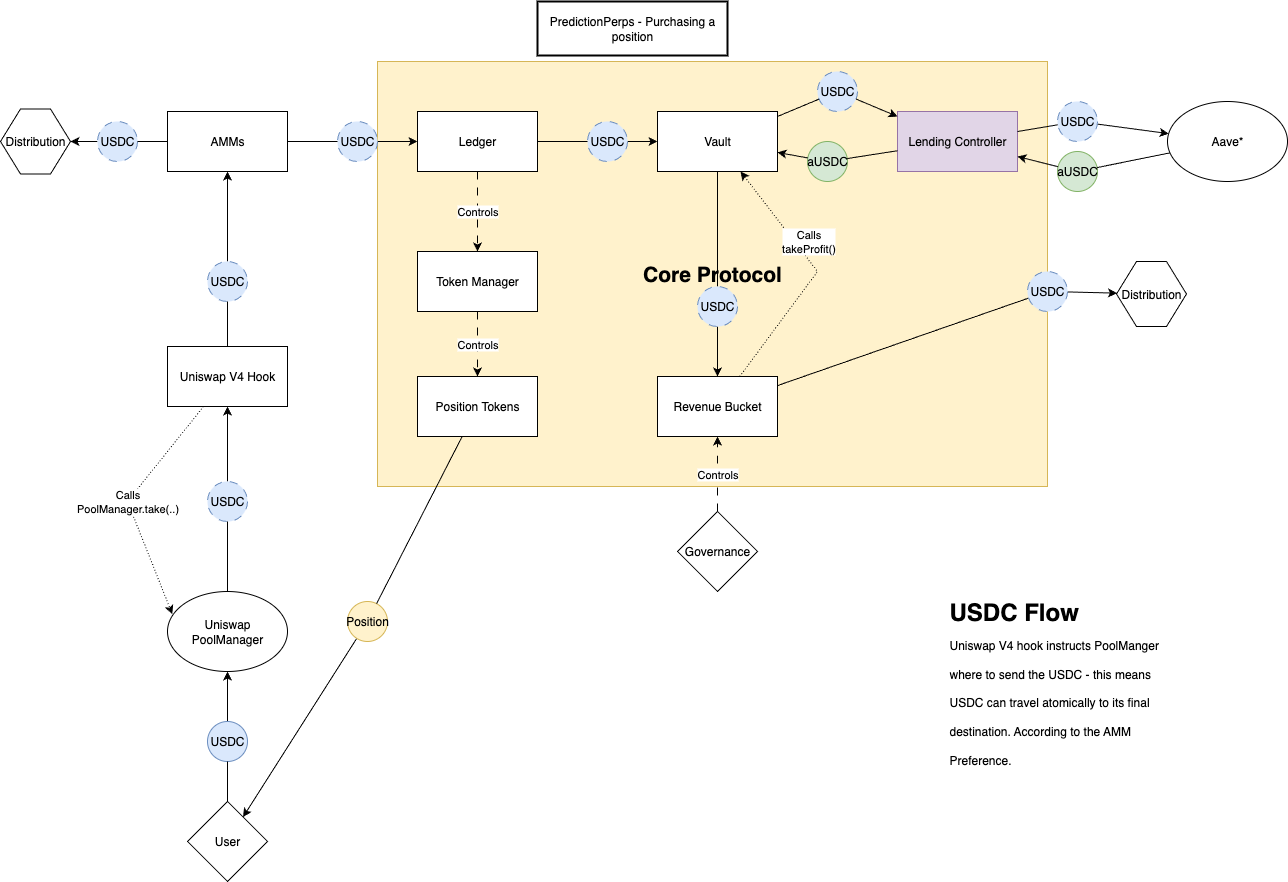

The diagram above was exported from draw.io. Its source (the exported page's mxGraphModel, read from the mxfile embedded in the PNG):
<mxGraphModel dx="1530" dy="877" grid="1" gridSize="10" guides="1" tooltips="1" connect="1" arrows="1" fold="1" page="1" pageScale="1" pageWidth="827" pageHeight="1169" math="0" shadow="0">
  <root>
    <mxCell id="0" />
    <mxCell id="1" parent="0" />
    <mxCell id="cTPN-3Kq3boUB9E7UdNK-171" value="&lt;font style=&quot;font-size: 21px;&quot;&gt;&lt;b&gt;Core Protocol&lt;/b&gt;&lt;/font&gt;" style="rounded=0;whiteSpace=wrap;html=1;fillColor=#fff2cc;strokeColor=#d6b656;" parent="1" vertex="1">
      <mxGeometry x="790" y="260" width="670" height="425" as="geometry" />
    </mxCell>
    <mxCell id="18" value="PredictionPerps - Purchasing a position" style="whiteSpace=wrap;strokeWidth=2;" parent="1" vertex="1">
      <mxGeometry x="950" y="200" width="190" height="54" as="geometry" />
    </mxCell>
    <mxCell id="cTPN-3Kq3boUB9E7UdNK-50" value="Ledger" style="rounded=0;whiteSpace=wrap;html=1;" parent="1" vertex="1">
      <mxGeometry x="830" y="310" width="120" height="60" as="geometry" />
    </mxCell>
    <mxCell id="cTPN-3Kq3boUB9E7UdNK-51" value="Token Manager" style="rounded=0;whiteSpace=wrap;html=1;" parent="1" vertex="1">
      <mxGeometry x="830" y="450" width="120" height="60" as="geometry" />
    </mxCell>
    <mxCell id="cTPN-3Kq3boUB9E7UdNK-52" value="AMMs" style="rounded=0;whiteSpace=wrap;html=1;" parent="1" vertex="1">
      <mxGeometry x="580" y="310" width="120" height="60" as="geometry" />
    </mxCell>
    <mxCell id="cTPN-3Kq3boUB9E7UdNK-53" value="Position Tokens" style="rounded=0;whiteSpace=wrap;html=1;" parent="1" vertex="1">
      <mxGeometry x="830" y="575" width="120" height="60" as="geometry" />
    </mxCell>
    <mxCell id="cTPN-3Kq3boUB9E7UdNK-54" value="Lending Controller" style="rounded=0;whiteSpace=wrap;html=1;fillColor=#e1d5e7;strokeColor=#9673a6;" parent="1" vertex="1">
      <mxGeometry x="1310" y="310" width="120" height="60" as="geometry" />
    </mxCell>
    <mxCell id="cTPN-3Kq3boUB9E7UdNK-55" value="Revenue Bucket" style="rounded=0;whiteSpace=wrap;html=1;" parent="1" vertex="1">
      <mxGeometry x="1070" y="575" width="120" height="60" as="geometry" />
    </mxCell>
    <mxCell id="cTPN-3Kq3boUB9E7UdNK-56" value="Uniswap V4 Hook" style="rounded=0;whiteSpace=wrap;html=1;" parent="1" vertex="1">
      <mxGeometry x="580" y="545" width="120" height="60" as="geometry" />
    </mxCell>
    <mxCell id="cTPN-3Kq3boUB9E7UdNK-57" value="Aave*" style="ellipse;whiteSpace=wrap;html=1;" parent="1" vertex="1">
      <mxGeometry x="1580" y="300" width="120" height="80" as="geometry" />
    </mxCell>
    <mxCell id="cTPN-3Kq3boUB9E7UdNK-59" value="User" style="rhombus;whiteSpace=wrap;html=1;" parent="1" vertex="1">
      <mxGeometry x="600" y="1000" width="80" height="80" as="geometry" />
    </mxCell>
    <mxCell id="cTPN-3Kq3boUB9E7UdNK-101" value="" style="group" parent="1" vertex="1" connectable="0">
      <mxGeometry x="1470" y="350" width="60" height="40" as="geometry" />
    </mxCell>
    <mxCell id="cTPN-3Kq3boUB9E7UdNK-68" value="aUSDC" style="ellipse;whiteSpace=wrap;html=1;aspect=fixed;fillColor=#d5e8d4;strokeColor=#82b366;" parent="cTPN-3Kq3boUB9E7UdNK-101" vertex="1">
      <mxGeometry width="40" height="40" as="geometry" />
    </mxCell>
    <mxCell id="cTPN-3Kq3boUB9E7UdNK-104" value="" style="endArrow=classic;html=1;rounded=0;dashed=1;dashPattern=8 8;" parent="1" source="cTPN-3Kq3boUB9E7UdNK-51" target="cTPN-3Kq3boUB9E7UdNK-53" edge="1">
      <mxGeometry relative="1" as="geometry">
        <mxPoint x="1380" y="630" as="sourcePoint" />
        <mxPoint x="1480" y="630" as="targetPoint" />
      </mxGeometry>
    </mxCell>
    <mxCell id="cTPN-3Kq3boUB9E7UdNK-105" value="Controls" style="edgeLabel;resizable=0;html=1;;align=center;verticalAlign=middle;" parent="cTPN-3Kq3boUB9E7UdNK-104" connectable="0" vertex="1">
      <mxGeometry relative="1" as="geometry" />
    </mxCell>
    <mxCell id="cTPN-3Kq3boUB9E7UdNK-106" value="" style="endArrow=classic;html=1;rounded=0;dashed=1;dashPattern=8 8;" parent="1" source="cTPN-3Kq3boUB9E7UdNK-50" target="cTPN-3Kq3boUB9E7UdNK-51" edge="1">
      <mxGeometry relative="1" as="geometry">
        <mxPoint x="1070" y="440" as="sourcePoint" />
        <mxPoint x="1170" y="440" as="targetPoint" />
        <Array as="points" />
      </mxGeometry>
    </mxCell>
    <mxCell id="cTPN-3Kq3boUB9E7UdNK-107" value="Controls" style="edgeLabel;resizable=0;html=1;;align=center;verticalAlign=middle;" parent="cTPN-3Kq3boUB9E7UdNK-106" connectable="0" vertex="1">
      <mxGeometry relative="1" as="geometry" />
    </mxCell>
    <mxCell id="cTPN-3Kq3boUB9E7UdNK-113" value="" style="endArrow=classic;html=1;rounded=0;" parent="1" target="cTPN-3Kq3boUB9E7UdNK-55" edge="1">
      <mxGeometry width="50" height="50" relative="1" as="geometry">
        <mxPoint x="1130" y="525" as="sourcePoint" />
        <mxPoint x="1270" y="440" as="targetPoint" />
      </mxGeometry>
    </mxCell>
    <mxCell id="cTPN-3Kq3boUB9E7UdNK-79" value="" style="endArrow=classic;html=1;rounded=0;" parent="1" source="cTPN-3Kq3boUB9E7UdNK-78" target="cTPN-3Kq3boUB9E7UdNK-175" edge="1">
      <mxGeometry width="50" height="50" relative="1" as="geometry">
        <mxPoint x="1060" y="490" as="sourcePoint" />
        <mxPoint x="1095" y="619" as="targetPoint" />
      </mxGeometry>
    </mxCell>
    <mxCell id="cTPN-3Kq3boUB9E7UdNK-78" value="USDC" style="ellipse;whiteSpace=wrap;html=1;aspect=fixed;fillColor=#dae8fc;strokeColor=#6c8ebf;dashed=1;dashPattern=8 8;" parent="1" vertex="1">
      <mxGeometry x="1000" y="320" width="40" height="40" as="geometry" />
    </mxCell>
    <mxCell id="cTPN-3Kq3boUB9E7UdNK-120" value="Governance" style="rhombus;whiteSpace=wrap;html=1;" parent="1" vertex="1">
      <mxGeometry x="1090" y="710" width="80" height="80" as="geometry" />
    </mxCell>
    <mxCell id="cTPN-3Kq3boUB9E7UdNK-121" value="" style="endArrow=classic;html=1;rounded=0;dashed=1;dashPattern=8 8;" parent="1" source="cTPN-3Kq3boUB9E7UdNK-120" target="cTPN-3Kq3boUB9E7UdNK-55" edge="1">
      <mxGeometry relative="1" as="geometry">
        <mxPoint x="1440" y="750" as="sourcePoint" />
        <mxPoint x="1520" y="960" as="targetPoint" />
        <Array as="points" />
      </mxGeometry>
    </mxCell>
    <mxCell id="cTPN-3Kq3boUB9E7UdNK-122" value="Controls" style="edgeLabel;resizable=0;html=1;;align=center;verticalAlign=middle;" parent="cTPN-3Kq3boUB9E7UdNK-121" connectable="0" vertex="1">
      <mxGeometry relative="1" as="geometry" />
    </mxCell>
    <mxCell id="cTPN-3Kq3boUB9E7UdNK-130" value="Distribution" style="shape=hexagon;perimeter=hexagonPerimeter2;whiteSpace=wrap;html=1;fixedSize=1;" parent="1" vertex="1">
      <mxGeometry x="1529" y="460" width="70" height="65" as="geometry" />
    </mxCell>
    <mxCell id="cTPN-3Kq3boUB9E7UdNK-132" value="" style="endArrow=classic;html=1;rounded=0;" parent="1" target="cTPN-3Kq3boUB9E7UdNK-130" edge="1">
      <mxGeometry width="50" height="50" relative="1" as="geometry">
        <mxPoint x="1479.9953767914085" y="490.430008103041" as="sourcePoint" />
        <mxPoint x="1517" y="595" as="targetPoint" />
      </mxGeometry>
    </mxCell>
    <mxCell id="cTPN-3Kq3boUB9E7UdNK-87" value="" style="endArrow=classic;html=1;rounded=0;" parent="1" source="cTPN-3Kq3boUB9E7UdNK-86" target="cTPN-3Kq3boUB9E7UdNK-133" edge="1">
      <mxGeometry width="50" height="50" relative="1" as="geometry">
        <mxPoint x="1009.31" y="920" as="sourcePoint" />
        <mxPoint x="1000" y="850" as="targetPoint" />
      </mxGeometry>
    </mxCell>
    <mxCell id="cTPN-3Kq3boUB9E7UdNK-96" value="" style="group" parent="1" vertex="1" connectable="0">
      <mxGeometry x="630" y="820" width="70" height="80" as="geometry" />
    </mxCell>
    <mxCell id="cTPN-3Kq3boUB9E7UdNK-133" value="Uniswap PoolManager" style="ellipse;whiteSpace=wrap;html=1;" parent="cTPN-3Kq3boUB9E7UdNK-96" vertex="1">
      <mxGeometry x="-50" y="-30" width="120" height="80" as="geometry" />
    </mxCell>
    <mxCell id="cTPN-3Kq3boUB9E7UdNK-135" value="" style="endArrow=classic;html=1;rounded=0;" parent="1" source="cTPN-3Kq3boUB9E7UdNK-137" target="cTPN-3Kq3boUB9E7UdNK-56" edge="1">
      <mxGeometry width="50" height="50" relative="1" as="geometry">
        <mxPoint x="1040" y="820" as="sourcePoint" />
        <mxPoint x="1000" y="730" as="targetPoint" />
      </mxGeometry>
    </mxCell>
    <mxCell id="cTPN-3Kq3boUB9E7UdNK-86" value="USDC" style="ellipse;whiteSpace=wrap;html=1;aspect=fixed;fillColor=#dae8fc;strokeColor=#6c8ebf;" parent="1" vertex="1">
      <mxGeometry x="620" y="920" width="40" height="40" as="geometry" />
    </mxCell>
    <mxCell id="cTPN-3Kq3boUB9E7UdNK-137" value="USDC" style="ellipse;whiteSpace=wrap;html=1;aspect=fixed;fillColor=#dae8fc;strokeColor=#6c8ebf;dashed=1;dashPattern=8 8;" parent="1" vertex="1">
      <mxGeometry x="620" y="680" width="40" height="40" as="geometry" />
    </mxCell>
    <mxCell id="cTPN-3Kq3boUB9E7UdNK-89" value="" style="endArrow=classic;html=1;rounded=0;" parent="1" source="cTPN-3Kq3boUB9E7UdNK-90" target="cTPN-3Kq3boUB9E7UdNK-52" edge="1">
      <mxGeometry width="50" height="50" relative="1" as="geometry">
        <mxPoint x="1010" y="670" as="sourcePoint" />
        <mxPoint x="1009.31" y="560" as="targetPoint" />
      </mxGeometry>
    </mxCell>
    <mxCell id="cTPN-3Kq3boUB9E7UdNK-90" value="USDC" style="ellipse;whiteSpace=wrap;html=1;aspect=fixed;fillColor=#dae8fc;strokeColor=#6c8ebf;dashed=1;dashPattern=8 8;" parent="1" vertex="1">
      <mxGeometry x="620" y="460" width="40" height="40" as="geometry" />
    </mxCell>
    <mxCell id="cTPN-3Kq3boUB9E7UdNK-67" value="" style="endArrow=classic;html=1;rounded=0;" parent="1" source="cTPN-3Kq3boUB9E7UdNK-65" target="cTPN-3Kq3boUB9E7UdNK-57" edge="1">
      <mxGeometry width="50" height="50" relative="1" as="geometry">
        <mxPoint x="980" y="490" as="sourcePoint" />
        <mxPoint x="1030" y="440" as="targetPoint" />
        <Array as="points" />
      </mxGeometry>
    </mxCell>
    <mxCell id="cTPN-3Kq3boUB9E7UdNK-65" value="USDC" style="ellipse;whiteSpace=wrap;html=1;aspect=fixed;fillColor=#dae8fc;strokeColor=#6c8ebf;dashed=1;dashPattern=8 8;" parent="1" vertex="1">
      <mxGeometry x="1470" y="300" width="40" height="40" as="geometry" />
    </mxCell>
    <mxCell id="cTPN-3Kq3boUB9E7UdNK-143" value="" style="endArrow=classic;html=1;rounded=0;dashed=1;dashPattern=1 2;entryX=0.04;entryY=0.283;entryDx=0;entryDy=0;entryPerimeter=0;" parent="1" source="cTPN-3Kq3boUB9E7UdNK-56" target="cTPN-3Kq3boUB9E7UdNK-133" edge="1">
      <mxGeometry relative="1" as="geometry">
        <mxPoint x="1080" y="735" as="sourcePoint" />
        <mxPoint x="1080" y="785" as="targetPoint" />
        <Array as="points">
          <mxPoint x="540" y="700" />
        </Array>
      </mxGeometry>
    </mxCell>
    <mxCell id="cTPN-3Kq3boUB9E7UdNK-144" value="Calls&lt;br&gt;PoolManager.take(..)" style="edgeLabel;resizable=0;html=1;;align=center;verticalAlign=middle;" parent="cTPN-3Kq3boUB9E7UdNK-143" connectable="0" vertex="1">
      <mxGeometry relative="1" as="geometry" />
    </mxCell>
    <mxCell id="cTPN-3Kq3boUB9E7UdNK-145" value="" style="endArrow=classic;html=1;rounded=0;dashed=1;dashPattern=1 2;" parent="1" source="cTPN-3Kq3boUB9E7UdNK-55" target="cTPN-3Kq3boUB9E7UdNK-175" edge="1">
      <mxGeometry relative="1" as="geometry">
        <mxPoint x="1350" y="545" as="sourcePoint" />
        <mxPoint x="1231.1599999999999" y="386.70000000000005" as="targetPoint" />
        <Array as="points">
          <mxPoint x="1230" y="470" />
        </Array>
      </mxGeometry>
    </mxCell>
    <mxCell id="cTPN-3Kq3boUB9E7UdNK-146" value="Calls&lt;br&gt;takeProfit()" style="edgeLabel;resizable=0;html=1;;align=center;verticalAlign=middle;" parent="cTPN-3Kq3boUB9E7UdNK-145" connectable="0" vertex="1">
      <mxGeometry relative="1" as="geometry">
        <mxPoint x="-8" y="-32" as="offset" />
      </mxGeometry>
    </mxCell>
    <mxCell id="cTPN-3Kq3boUB9E7UdNK-147" value="Distribution" style="shape=hexagon;perimeter=hexagonPerimeter2;whiteSpace=wrap;html=1;fixedSize=1;" parent="1" vertex="1">
      <mxGeometry x="413" y="307.5" width="70" height="65" as="geometry" />
    </mxCell>
    <mxCell id="cTPN-3Kq3boUB9E7UdNK-150" value="" style="endArrow=classic;html=1;rounded=0;" parent="1" source="cTPN-3Kq3boUB9E7UdNK-153" target="cTPN-3Kq3boUB9E7UdNK-147" edge="1">
      <mxGeometry width="50" height="50" relative="1" as="geometry">
        <mxPoint x="950" y="490" as="sourcePoint" />
        <mxPoint x="1000" y="440" as="targetPoint" />
      </mxGeometry>
    </mxCell>
    <mxCell id="cTPN-3Kq3boUB9E7UdNK-153" value="USDC" style="ellipse;whiteSpace=wrap;html=1;aspect=fixed;fillColor=#dae8fc;strokeColor=#6c8ebf;dashed=1;dashPattern=8 8;" parent="1" vertex="1">
      <mxGeometry x="510" y="320" width="40" height="40" as="geometry" />
    </mxCell>
    <mxCell id="cTPN-3Kq3boUB9E7UdNK-154" value="&lt;h1 style=&quot;margin-top: 0px;&quot;&gt;&lt;span style=&quot;background-color: transparent; color: light-dark(rgb(0, 0, 0), rgb(255, 255, 255));&quot;&gt;USDC Flow&lt;br&gt;&lt;/span&gt;&lt;span style=&quot;background-color: transparent; color: light-dark(rgb(0, 0, 0), rgb(255, 255, 255)); font-size: 12px; font-weight: normal;&quot;&gt;Uniswap V4 hook instructs PoolManger where to send the USDC - this means USDC can travel atomically to its final destination. According to the AMM Preference.&lt;/span&gt;&lt;/h1&gt;" style="text;html=1;whiteSpace=wrap;overflow=hidden;rounded=0;" parent="1" vertex="1">
      <mxGeometry x="1360" y="790" width="239" height="190" as="geometry" />
    </mxCell>
    <mxCell id="cTPN-3Kq3boUB9E7UdNK-157" value="" style="endArrow=classic;html=1;rounded=0;" parent="1" source="cTPN-3Kq3boUB9E7UdNK-60" target="cTPN-3Kq3boUB9E7UdNK-50" edge="1">
      <mxGeometry width="50" height="50" relative="1" as="geometry">
        <mxPoint x="1000" y="520" as="sourcePoint" />
        <mxPoint x="990" y="430" as="targetPoint" />
      </mxGeometry>
    </mxCell>
    <mxCell id="cTPN-3Kq3boUB9E7UdNK-60" value="USDC" style="ellipse;whiteSpace=wrap;html=1;aspect=fixed;fillColor=#dae8fc;strokeColor=#6c8ebf;dashed=1;dashPattern=8 8;" parent="1" vertex="1">
      <mxGeometry x="750" y="320" width="40" height="40" as="geometry" />
    </mxCell>
    <mxCell id="cTPN-3Kq3boUB9E7UdNK-159" value="" style="endArrow=none;html=1;rounded=0;entryX=0;entryY=0.5;entryDx=0;entryDy=0;exitX=1;exitY=0.5;exitDx=0;exitDy=0;" parent="1" source="cTPN-3Kq3boUB9E7UdNK-153" target="cTPN-3Kq3boUB9E7UdNK-52" edge="1">
      <mxGeometry width="50" height="50" relative="1" as="geometry">
        <mxPoint x="880" y="560" as="sourcePoint" />
        <mxPoint x="930" y="510" as="targetPoint" />
      </mxGeometry>
    </mxCell>
    <mxCell id="cTPN-3Kq3boUB9E7UdNK-160" value="" style="endArrow=none;html=1;rounded=0;" parent="1" source="cTPN-3Kq3boUB9E7UdNK-52" target="cTPN-3Kq3boUB9E7UdNK-60" edge="1">
      <mxGeometry width="50" height="50" relative="1" as="geometry">
        <mxPoint x="930" y="525" as="sourcePoint" />
        <mxPoint x="980" y="475" as="targetPoint" />
      </mxGeometry>
    </mxCell>
    <mxCell id="cTPN-3Kq3boUB9E7UdNK-161" value="" style="endArrow=none;html=1;rounded=0;" parent="1" source="cTPN-3Kq3boUB9E7UdNK-50" target="cTPN-3Kq3boUB9E7UdNK-78" edge="1">
      <mxGeometry width="50" height="50" relative="1" as="geometry">
        <mxPoint x="950" y="330" as="sourcePoint" />
        <mxPoint x="1000" y="280" as="targetPoint" />
      </mxGeometry>
    </mxCell>
    <mxCell id="cTPN-3Kq3boUB9E7UdNK-70" value="" style="endArrow=classic;html=1;rounded=0;" parent="1" source="cTPN-3Kq3boUB9E7UdNK-68" target="cTPN-3Kq3boUB9E7UdNK-54" edge="1">
      <mxGeometry width="50" height="50" relative="1" as="geometry">
        <mxPoint x="1440" y="470" as="sourcePoint" />
        <mxPoint x="1490" y="420" as="targetPoint" />
        <Array as="points" />
      </mxGeometry>
    </mxCell>
    <mxCell id="cTPN-3Kq3boUB9E7UdNK-162" value="" style="endArrow=none;html=1;rounded=0;" parent="1" source="cTPN-3Kq3boUB9E7UdNK-68" target="cTPN-3Kq3boUB9E7UdNK-57" edge="1">
      <mxGeometry width="50" height="50" relative="1" as="geometry">
        <mxPoint x="1460" y="380" as="sourcePoint" />
        <mxPoint x="1550" y="360" as="targetPoint" />
      </mxGeometry>
    </mxCell>
    <mxCell id="cTPN-3Kq3boUB9E7UdNK-163" value="" style="endArrow=none;html=1;rounded=0;" parent="1" source="cTPN-3Kq3boUB9E7UdNK-54" target="cTPN-3Kq3boUB9E7UdNK-65" edge="1">
      <mxGeometry width="50" height="50" relative="1" as="geometry">
        <mxPoint x="1480" y="383" as="sourcePoint" />
        <mxPoint x="1567" y="370" as="targetPoint" />
      </mxGeometry>
    </mxCell>
    <mxCell id="cTPN-3Kq3boUB9E7UdNK-164" value="" style="endArrow=none;html=1;rounded=0;" parent="1" source="cTPN-3Kq3boUB9E7UdNK-175" edge="1">
      <mxGeometry width="50" height="50" relative="1" as="geometry">
        <mxPoint x="1500" y="383" as="sourcePoint" />
        <mxPoint x="1130" y="485" as="targetPoint" />
      </mxGeometry>
    </mxCell>
    <mxCell id="cTPN-3Kq3boUB9E7UdNK-165" value="" style="endArrow=none;html=1;rounded=0;" parent="1" source="cTPN-3Kq3boUB9E7UdNK-55" edge="1">
      <mxGeometry width="50" height="50" relative="1" as="geometry">
        <mxPoint x="1470" y="650" as="sourcePoint" />
        <mxPoint x="1441.1129287837152" y="496.5786427832004" as="targetPoint" />
      </mxGeometry>
    </mxCell>
    <mxCell id="cTPN-3Kq3boUB9E7UdNK-166" value="" style="endArrow=none;html=1;rounded=0;" parent="1" source="cTPN-3Kq3boUB9E7UdNK-56" target="cTPN-3Kq3boUB9E7UdNK-90" edge="1">
      <mxGeometry width="50" height="50" relative="1" as="geometry">
        <mxPoint x="690" y="640" as="sourcePoint" />
        <mxPoint x="740" y="590" as="targetPoint" />
      </mxGeometry>
    </mxCell>
    <mxCell id="cTPN-3Kq3boUB9E7UdNK-167" value="" style="endArrow=none;html=1;rounded=0;" parent="1" source="cTPN-3Kq3boUB9E7UdNK-133" target="cTPN-3Kq3boUB9E7UdNK-137" edge="1">
      <mxGeometry width="50" height="50" relative="1" as="geometry">
        <mxPoint x="830" y="830" as="sourcePoint" />
        <mxPoint x="880" y="780" as="targetPoint" />
      </mxGeometry>
    </mxCell>
    <mxCell id="cTPN-3Kq3boUB9E7UdNK-168" value="" style="endArrow=none;html=1;rounded=0;" parent="1" source="cTPN-3Kq3boUB9E7UdNK-59" target="cTPN-3Kq3boUB9E7UdNK-86" edge="1">
      <mxGeometry width="50" height="50" relative="1" as="geometry">
        <mxPoint x="550" y="1040" as="sourcePoint" />
        <mxPoint x="600" y="990" as="targetPoint" />
      </mxGeometry>
    </mxCell>
    <mxCell id="cTPN-3Kq3boUB9E7UdNK-92" value="" style="endArrow=classic;html=1;rounded=0;" parent="1" source="cTPN-3Kq3boUB9E7UdNK-91" target="cTPN-3Kq3boUB9E7UdNK-59" edge="1">
      <mxGeometry width="50" height="50" relative="1" as="geometry">
        <mxPoint x="959.14" y="940" as="sourcePoint" />
        <mxPoint x="550.0015354637566" y="1064.4115354637568" as="targetPoint" />
      </mxGeometry>
    </mxCell>
    <mxCell id="cTPN-3Kq3boUB9E7UdNK-91" value="Position" style="ellipse;whiteSpace=wrap;html=1;aspect=fixed;fillColor=#fff2cc;strokeColor=#d6b656;" parent="1" vertex="1">
      <mxGeometry x="760.0000000000001" y="800" width="40" height="40" as="geometry" />
    </mxCell>
    <mxCell id="cTPN-3Kq3boUB9E7UdNK-170" value="" style="endArrow=none;html=1;rounded=0;" parent="1" source="cTPN-3Kq3boUB9E7UdNK-91" target="cTPN-3Kq3boUB9E7UdNK-53" edge="1">
      <mxGeometry width="50" height="50" relative="1" as="geometry">
        <mxPoint x="1060" y="670" as="sourcePoint" />
        <mxPoint x="1110" y="620" as="targetPoint" />
      </mxGeometry>
    </mxCell>
    <mxCell id="cTPN-3Kq3boUB9E7UdNK-175" value="Vault" style="rounded=0;whiteSpace=wrap;html=1;" parent="1" vertex="1">
      <mxGeometry x="1070" y="310" width="120" height="60" as="geometry" />
    </mxCell>
    <mxCell id="cTPN-3Kq3boUB9E7UdNK-176" value="USDC" style="ellipse;whiteSpace=wrap;html=1;aspect=fixed;fillColor=#dae8fc;strokeColor=#6c8ebf;dashed=1;dashPattern=8 8;" parent="1" vertex="1">
      <mxGeometry x="1230" y="270" width="40" height="40" as="geometry" />
    </mxCell>
    <mxCell id="cTPN-3Kq3boUB9E7UdNK-177" value="" style="endArrow=none;html=1;rounded=0;" parent="1" source="cTPN-3Kq3boUB9E7UdNK-175" target="cTPN-3Kq3boUB9E7UdNK-176" edge="1">
      <mxGeometry width="50" height="50" relative="1" as="geometry">
        <mxPoint x="960" y="330" as="sourcePoint" />
        <mxPoint x="1010" y="330" as="targetPoint" />
      </mxGeometry>
    </mxCell>
    <mxCell id="cTPN-3Kq3boUB9E7UdNK-178" value="" style="endArrow=classic;html=1;rounded=0;" parent="1" source="cTPN-3Kq3boUB9E7UdNK-176" target="cTPN-3Kq3boUB9E7UdNK-54" edge="1">
      <mxGeometry width="50" height="50" relative="1" as="geometry">
        <mxPoint x="1060" y="340" as="sourcePoint" />
        <mxPoint x="1090" y="340" as="targetPoint" />
      </mxGeometry>
    </mxCell>
    <mxCell id="cTPN-3Kq3boUB9E7UdNK-179" value="" style="group" parent="1" vertex="1" connectable="0">
      <mxGeometry x="1220" y="340" width="60" height="40" as="geometry" />
    </mxCell>
    <mxCell id="cTPN-3Kq3boUB9E7UdNK-180" value="aUSDC" style="ellipse;whiteSpace=wrap;html=1;aspect=fixed;fillColor=#d5e8d4;strokeColor=#82b366;" parent="cTPN-3Kq3boUB9E7UdNK-179" vertex="1">
      <mxGeometry width="40" height="40" as="geometry" />
    </mxCell>
    <mxCell id="cTPN-3Kq3boUB9E7UdNK-181" value="" style="endArrow=classic;html=1;rounded=0;" parent="1" source="cTPN-3Kq3boUB9E7UdNK-180" target="cTPN-3Kq3boUB9E7UdNK-175" edge="1">
      <mxGeometry width="50" height="50" relative="1" as="geometry">
        <mxPoint x="1500" y="412" as="sourcePoint" />
        <mxPoint x="1450" y="400" as="targetPoint" />
        <Array as="points" />
      </mxGeometry>
    </mxCell>
    <mxCell id="cTPN-3Kq3boUB9E7UdNK-182" value="" style="endArrow=none;html=1;rounded=0;" parent="1" source="cTPN-3Kq3boUB9E7UdNK-180" target="cTPN-3Kq3boUB9E7UdNK-54" edge="1">
      <mxGeometry width="50" height="50" relative="1" as="geometry">
        <mxPoint x="1200" y="317" as="sourcePoint" />
        <mxPoint x="1242" y="300" as="targetPoint" />
      </mxGeometry>
    </mxCell>
    <mxCell id="7soFhwaQhZ0_-DA8IP37-20" value="USDC" style="ellipse;whiteSpace=wrap;html=1;aspect=fixed;fillColor=#dae8fc;strokeColor=#6c8ebf;dashed=1;dashPattern=8 8;" parent="1" vertex="1">
      <mxGeometry x="1110" y="485" width="40" height="40" as="geometry" />
    </mxCell>
    <mxCell id="7soFhwaQhZ0_-DA8IP37-22" value="USDC" style="ellipse;whiteSpace=wrap;html=1;aspect=fixed;fillColor=#dae8fc;strokeColor=#6c8ebf;dashed=1;dashPattern=8 8;" parent="1" vertex="1">
      <mxGeometry x="1440" y="470" width="40" height="40" as="geometry" />
    </mxCell>
  </root>
</mxGraphModel>